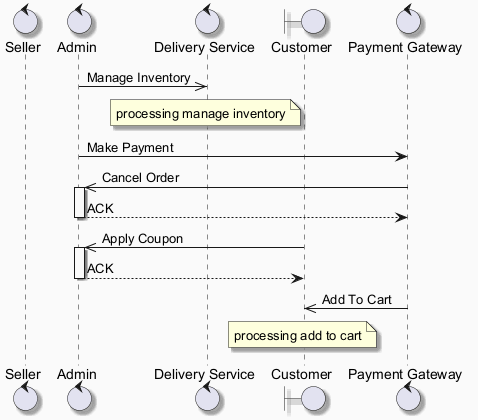

The diagram above was rendered by PlantUML. Its source (embedded in the PNG):
@startuml
skinparam backgroundColor #FAFAFA
skinparam classBackgroundColor #FFF3E0
skinparam classBorderColor #E65100
skinparam shadowing true
control "Seller" as S
control "Admin" as A
control "Delivery Service" as DS
boundary "Customer" as C
control "Payment Gateway" as PG
A ->> DS : Manage Inventory
note over DS : processing manage inventory
A -> PG : Make Payment
PG ->> A : Cancel Order
activate A
A --> PG : ACK
deactivate A
C ->> A : Apply Coupon
activate A
A --> C : ACK
deactivate A
PG ->> C : Add To Cart
note over C : processing add to cart
@enduml